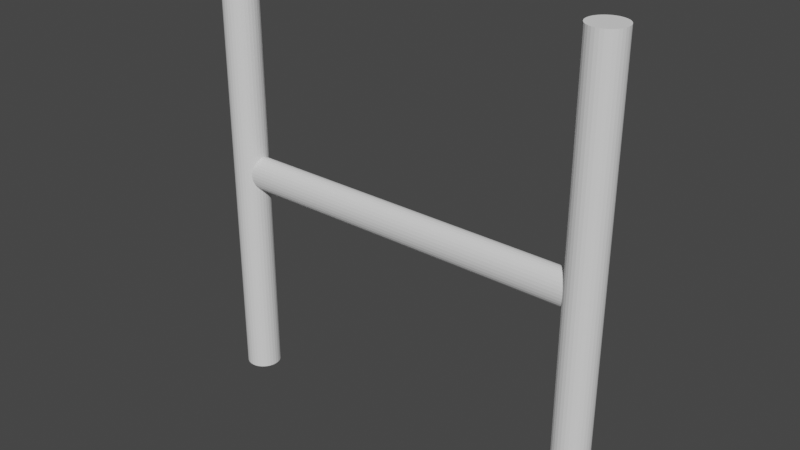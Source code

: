 # Source: ladder_basic.blend  (saved by Blender 3.4.6; exported with 4.5.12 LTS)
import bpy
from mathutils import Matrix  # noqa: F401  (used for matrix-valued properties, if any)

bpy.ops.wm.read_factory_settings(use_empty=True)
scene = bpy.context.scene
scene.name = 'Scene'

# ---- collections
col_collection = bpy.data.collections.new('Collection'); scene.collection.children.link(col_collection)

# ---- world
world_world = bpy.data.worlds.new('World'); scene.world = world_world
world_world.use_nodes = True; world_world.node_tree.nodes.clear()
_N = world_world.node_tree.nodes; _L = world_world.node_tree.links
n0 = _N.new('ShaderNodeOutputWorld'); n0.name = 'World Output'; n0.location = (300, 300)
n1 = _N.new('ShaderNodeBackground'); n1.name = 'Background'; n1.location = (10, 300)
n1.inputs[0].default_value = (0.05088, 0.05088, 0.05088, 1.0)
_L.new(n1.outputs[0], n0.inputs[0])
n0.is_active_output = True
world_world.color = (0.05088, 0.05088, 0.05088)
world_world.use_sun_shadow = False
world_world.sun_shadow_jitter_overblur = 0.0

# ---- meshes
me_cylinder_001 = bpy.data.meshes.new('Cylinder.001')
me_cylinder_001.from_pydata([(12.8, 1.423, 7.324), (12.8, 1.423, -7.181), (-12.8, 1.423, -7.181), (-12.8, 1.423, 7.324), (12.8, 1.395, 7.454), (12.8, 1.395, -7.052), (-12.8, 1.395, -7.052), (-12.8, 1.395, 7.454), (12.8, 1.314, 7.578), (12.8, 1.314, -6.927), (-12.8, 1.314, 7.578), (-12.8, 1.314, -6.927), (12.8, 1.183, 7.693), (12.8, 1.183, -6.812), (-12.8, 1.183, 7.693), (-12.8, 1.183, -6.812), (12.8, 1.006, 7.794), (12.8, 1.006, -6.712), (-12.8, 1.006, 7.794), (-12.8, 1.006, -6.712), (12.8, 0.7904, 7.876), (12.8, 0.7904, -6.629), (-12.8, 0.7904, 7.876), (-12.8, 0.7904, -6.629), (12.8, 0.5444, 7.938), (12.8, 0.5444, -6.567), (-12.8, 0.5444, 7.938), (-12.8, 0.5444, -6.567), (12.8, 0.2776, 7.976), (12.8, 0.2776, -6.53), (-12.8, 0.2776, 7.976), (-12.8, 0.2776, -6.53), (12.8, 0.0, 7.988), (12.8, 0.0, -6.517), (-12.8, 0.0, 7.988), (-12.8, 0.0, -6.517), (12.8, -0.2776, -6.53), (12.8, -0.2776, 7.976), (-12.8, -0.2776, 7.976), (-12.8, -0.2776, -6.53), (12.8, -0.5444, -6.567), (12.8, -0.5444, 7.938), (-12.8, -0.5444, -6.567), (-12.8, -0.5444, 7.938), (12.8, -0.7904, 7.876), (12.8, -0.7904, -6.629), (-12.8, -0.7904, -6.629), (-12.8, -0.7904, 7.876), (12.8, -1.006, 7.794), (12.8, -1.006, -6.712), (-12.8, -1.006, -6.712), (-12.8, -1.006, 7.794), (12.8, -1.183, 7.693), (12.8, -1.183, -6.812), (-12.8, -1.183, 7.693), (-12.8, -1.183, -6.812), (12.8, -1.314, 7.578), (12.8, -1.314, -6.927), (-12.8, -1.314, 7.578), (-12.8, -1.314, -6.927), (12.8, -1.395, 7.454), (12.8, -1.395, -7.052), (-12.8, -1.395, 7.454), (-12.8, -1.395, -7.052), (12.8, -1.423, 7.324), (12.8, -1.423, -7.181), (-12.8, -1.423, 7.324), (-12.8, -1.423, -7.181), (12.8, -1.395, -7.311), (12.8, -1.395, 7.194), (-12.8, -1.395, 7.194), (-12.8, -1.395, -7.311), (12.8, -1.314, -7.436), (12.8, -1.314, 7.07), (-12.8, -1.314, 7.07), (-12.8, -1.314, -7.436), (12.8, -1.183, -7.55), (12.8, -1.183, 6.955), (-12.8, -1.183, -7.55), (-12.8, -1.183, 6.955), (12.8, -1.006, -7.651), (12.8, -1.006, 6.854), (-12.8, -1.006, -7.651), (-12.8, -1.006, 6.854), (12.8, -0.7904, -7.734), (12.8, -0.7904, 6.772), (-12.8, -0.7904, -7.734), (-12.8, -0.7904, 6.772), (12.8, -0.5444, -7.795), (12.8, -0.5444, 6.71), (-12.8, -0.5444, 6.71), (-12.8, -0.5444, -7.795), (12.8, -0.2776, -7.833), (12.8, -0.2776, 6.672), (-12.8, -0.2776, -7.833), (-12.8, -0.2776, 6.672), (12.8, 0.0, 6.66), (12.8, 0.0, -7.846), (-12.8, 0.0, 6.66), (-12.8, 0.0, -7.846), (12.8, 0.2776, 6.672), (12.8, 0.2776, -7.833), (-12.8, 0.2776, 6.672), (-12.8, 0.2776, -7.833), (12.8, 0.5444, 6.71), (12.8, 0.5444, -7.795), (-12.8, 0.5444, 6.71), (-12.8, 0.5444, -7.795), (12.8, 0.7904, -7.734), (12.8, 0.7904, 6.772), (-12.8, 0.7904, 6.772), (-12.8, 0.7904, -7.734), (12.8, 1.006, -7.651), (12.8, 1.006, 6.854), (-12.8, 1.006, -7.651), (-12.8, 1.006, 6.854), (12.8, 1.183, -7.55), (12.8, 1.183, 6.955), (-12.8, 1.183, 6.955), (-12.8, 1.183, -7.55), (12.8, 1.314, -7.436), (12.8, 1.314, 7.07), (-12.8, 1.314, -7.436), (-12.8, 1.314, 7.07), (12.8, 1.395, -7.311), (12.8, 1.395, 7.194), (-12.8, 1.395, -7.311), (-12.8, 1.395, 7.194), (0.0, 1.0, 6.852), (0.1951, 0.9808, 6.845), (0.3827, 0.9239, 6.823), (0.5556, 0.8315, 6.787), (0.6056, 0.7904, 6.772), (0.7071, 0.7071, 6.751), (0.8315, 0.5556, 6.713), (0.8374, 0.5444, 6.71), (0.9239, 0.3827, 6.687), (0.9558, 0.2776, 6.672), (0.9808, 0.1951, 6.669), (1.0, 0.0, 6.66), (0.9808, -0.1951, 6.669), (0.9558, -0.2776, 6.672), (0.9239, -0.3827, 6.687), (0.8374, -0.5444, 6.71), (0.8315, -0.5556, 6.713), (0.7071, -0.7071, 6.751), (0.6056, -0.7904, 6.772), (0.5556, -0.8315, 6.787), (0.3827, -0.9239, 6.823), (0.1951, -0.9808, 6.845), (0.0, -1.0, 6.852), (-0.1951, -0.9808, 6.845), (-0.3827, -0.9239, 6.823), (-0.5556, -0.8315, 6.787), (-0.6056, -0.7904, 6.772), (-0.7071, -0.7071, 6.751), (-0.8315, -0.5556, 6.713), (-0.8374, -0.5444, 6.71), (-0.9239, -0.3827, 6.687), (-0.9558, -0.2776, 6.672), (-0.9808, -0.1951, 6.669), (-1.0, 0.0, 6.66), (-0.9808, 0.1951, 6.669), (-0.9558, 0.2776, 6.672), (-0.9239, 0.3827, 6.687), (-0.8374, 0.5444, 6.71), (-0.8315, 0.5556, 6.713), (-0.7071, 0.7071, 6.751), (-0.6056, 0.7904, 6.772), (-0.5556, 0.8315, 6.787), (-0.3827, 0.9239, 6.823), (-0.1951, 0.9808, 6.845), (0.0, 1.0, -6.709), (0.1951, 0.9808, -6.702), (0.3827, 0.9239, -6.68), (0.5556, 0.8315, -6.645), (0.7071, 0.7071, -6.608), (0.6056, 0.7904, -6.629), (0.8315, 0.5556, -6.57), (0.9239, 0.3827, -6.545), (0.8374, 0.5444, -6.567), (0.9558, 0.2776, -6.53), (0.9808, 0.1951, -6.526), (0.9558, 0.2776, -6.53), (1.0, 0.0, -6.517), (0.9808, -0.1951, -6.526), (0.9558, -0.2776, -6.53), (0.9239, -0.3827, -6.545), (0.8374, -0.5444, -6.567), (0.8315, -0.5556, -6.57), (0.7071, -0.7071, -6.608), (0.6056, -0.7904, -6.629), (0.5556, -0.8315, -6.645), (0.3827, -0.9239, -6.68), (0.1951, -0.9808, -6.702), (0.0, -1.0, -6.709), (-0.1951, -0.9808, -6.702), (-0.3827, -0.9239, -6.68), (-0.5556, -0.8315, -6.645), (-0.7071, -0.7071, -6.608), (-0.6056, -0.7904, -6.629), (-0.8315, -0.5556, -6.57), (-0.9239, -0.3827, -6.545), (-0.8374, -0.5444, -6.567), (-0.9558, -0.2776, -6.53), (-0.9808, -0.1951, -6.526), (-0.9558, -0.2776, -6.53), (-1.0, 0.0, -6.517), (-0.9808, 0.1951, -6.526), (-0.9558, 0.2776, -6.53), (-0.9239, 0.3827, -6.545), (-0.8374, 0.5444, -6.567), (-0.8315, 0.5556, -6.57), (-0.7071, 0.7071, -6.608), (-0.6056, 0.7904, -6.629), (-0.5556, 0.8315, -6.645), (-0.3827, 0.9239, -6.68), (-0.1951, 0.9808, -6.702)], [], [(172, 128, 129, 173), (173, 129, 130, 174), (130, 131, 175, 174), (175, 131, 132, 133, 176, 177), (176, 133, 134, 178), (178, 134, 135, 136, 179, 180), (179, 136, 137, 138, 182, 183, 181), (182, 138, 139, 184), (184, 139, 140, 185), (185, 140, 141, 142, 187, 186), (187, 142, 143, 144, 189, 188), (189, 144, 145, 190), (190, 145, 146, 147, 192, 191), (192, 147, 148, 193), (193, 148, 149, 194), (194, 149, 150, 195), (195, 150, 151, 196), (196, 151, 152, 197), (197, 152, 153, 198), (198, 153, 154, 155, 199, 200), (155, 156, 201, 199), (201, 156, 157, 158, 202, 203), (204, 202, 158, 159, 160, 205, 206), (160, 161, 207, 205), (161, 162, 208, 207), (162, 163, 164, 210, 209, 208), (164, 165, 166, 212, 211, 210), (166, 167, 213, 212), (167, 168, 169, 215, 214, 213), (169, 170, 216, 215), (216, 170, 171, 217), (217, 171, 128, 172), (0, 3, 7, 4), (4, 7, 10, 8), (8, 10, 14, 12), (12, 14, 18, 16), (16, 18, 22, 20), (20, 22, 26, 24), (24, 26, 30, 28), (28, 30, 34, 32), (32, 34, 38, 37), (37, 38, 43, 41), (41, 43, 47, 44), (44, 47, 51, 48), (48, 51, 54, 52), (52, 54, 58, 56), (56, 58, 62, 60), (60, 62, 66, 64), (64, 66, 70, 69), (69, 70, 74, 73), (73, 74, 79, 77), (77, 79, 83, 81), (147, 146, 85, 81, 83, 87, 154, 153, 152, 151, 150, 149, 148), (155, 154, 87, 90, 157, 156), (144, 143, 89, 85, 146, 145), (158, 157, 90, 95, 159), (142, 141, 93, 89, 143), (160, 159, 95, 98, 161), (140, 139, 96, 93, 141), (162, 161, 98, 102, 163), (138, 137, 100, 96, 139), (164, 163, 102, 106, 165), (136, 135, 104, 100, 137), (166, 165, 106, 110, 168, 167), (133, 132, 109, 104, 135, 134), (169, 168, 110, 115, 113, 109, 132, 131, 130, 129, 128, 171, 170), (113, 115, 118, 117), (117, 118, 123, 121), (10, 7, 3, 127, 123, 118, 115, 110, 106, 102, 98, 95, 90, 87, 83, 79, 74, 70, 66, 62, 58, 54, 51, 47, 43, 38, 34, 30, 26, 22, 18, 14), (121, 123, 127, 125), (125, 127, 3, 0), (125, 0, 4, 8, 12, 16, 20, 24, 28, 32, 37, 41, 44, 48, 52, 56, 60, 64, 69, 73, 77, 81, 85, 89, 93, 96, 100, 104, 109, 113, 117, 121), (1, 2, 6, 5), (5, 6, 11, 9), (9, 11, 15, 13), (13, 15, 19, 17), (21, 17, 19, 23, 214, 215, 216, 217, 172, 173, 174, 175, 177), (213, 214, 23, 27, 211, 212), (25, 21, 177, 176, 178, 180), (27, 31, 209, 210, 211), (29, 25, 180, 179, 181, 183), (208, 209, 31, 35, 207), (33, 29, 183, 182, 184), (35, 39, 206, 205, 207), (185, 186, 36, 33, 184), (39, 42, 203, 202, 204, 206), (188, 40, 36, 186, 187), (42, 46, 200, 199, 201, 203), (190, 191, 45, 40, 188, 189), (46, 50, 49, 45, 191, 192, 193, 194, 195, 196, 197, 198, 200), (49, 50, 55, 53), (53, 55, 59, 57), (57, 59, 63, 61), (61, 63, 67, 65), (65, 67, 71, 68), (68, 71, 75, 72), (72, 75, 78, 76), (76, 78, 82, 80), (80, 82, 86, 84), (84, 86, 91, 88), (88, 91, 94, 92), (92, 94, 99, 97), (97, 99, 103, 101), (101, 103, 107, 105), (105, 107, 111, 108), (108, 111, 114, 112), (112, 114, 119, 116), (116, 119, 122, 120), (67, 63, 59, 55, 50, 46, 42, 39, 35, 31, 27, 23, 19, 15, 11, 6, 2, 126, 122, 119, 114, 111, 107, 103, 99, 94, 91, 86, 82, 78, 75, 71), (120, 122, 126, 124), (124, 126, 2, 1), (124, 1, 5, 9, 13, 17, 21, 25, 29, 33, 36, 40, 45, 49, 53, 57, 61, 65, 68, 72, 76, 80, 84, 88, 92, 97, 101, 105, 108, 112, 116, 120)])
me_cylinder_001.polygons.foreach_set('material_index', [0, 0, 0, 0, 0, 0, 0, 0, 0, 0, 0, 0, 0, 0, 0, 0, 0, 0, 0, 0, 0, 0, 0, 0, 0, 0, 0, 0, 0, 0, 0, 0, 568, 568, 568, 568, 568, 568, 568, 568, 568, 568, 568, 568, 568, 568, 568, 568, 568, 568, 568, 568, 568, 568, 568, 568, 568, 568, 568, 568, 568, 568, 568, 568, 568, 568, 568, 568, 568, 568, 568, 568, 568, 568, 568, 568, 568, 568, 568, 568, 568, 568, 568, 568, 568, 568, 568, 568, 568, 568, 568, 568, 568, 568, 568, 568, 568, 568, 568, 568, 568, 568, 568, 568, 568, 568, 568, 568, 568, 568, 568, 568])
_uv = me_cylinder_001.uv_layers.new(name='UVMap')
_uv.uv.foreach_set('vector', [1.0, 0.5191, 1.0, 0.9858, 0.9688, 0.9855, 0.9688, 0.5194, 0.9688, 0.5194, 0.9688, 0.9855, 0.9375, 0.9848, 0.9375, 0.5201, 0.9375, 0.9848, 0.9062, 0.9836, 0.9062, 0.5213, 0.9375, 0.5201, 0.9062, 0.5213, 0.9062, 0.9836, 0.8959, 0.983, 0.875, 0.9823, 0.875, 0.5226, 0.8959, 0.5219, 0.875, 0.5226, 0.875, 0.9823, 0.8438, 0.981, 0.8438, 0.5239, 0.8438, 0.5239, 0.8438, 0.981, 0.8417, 0.9809, 0.8125, 0.9801, 0.8125, 0.5248, 0.8417, 0.524, 0.8125, 0.5248, 0.8125, 0.9801, 0.795, 0.9796, 0.7812, 0.9795, 0.7812, 0.5254, 0.795, 0.5253, 0.795, 0.5253, 0.7812, 0.5254, 0.7812, 0.9795, 0.75, 0.9792, 0.75, 0.5257, 0.75, 0.5257, 0.75, 0.9792, 0.7188, 0.9795, 0.7188, 0.5254, 0.7188, 0.5254, 0.7188, 0.9795, 0.705, 0.9796, 0.6875, 0.9801, 0.6875, 0.5248, 0.705, 0.5253, 0.6875, 0.5248, 0.6875, 0.9801, 0.6583, 0.9809, 0.6562, 0.981, 0.6562, 0.5239, 0.6583, 0.524, 0.6562, 0.5239, 0.6562, 0.981, 0.625, 0.9823, 0.625, 0.5226, 0.625, 0.5226, 0.625, 0.9823, 0.6041, 0.983, 0.5938, 0.9836, 0.5938, 0.5213, 0.6041, 0.5219, 0.5938, 0.5213, 0.5938, 0.9836, 0.5625, 0.9848, 0.5625, 0.5201, 0.5625, 0.5201, 0.5625, 0.9848, 0.5312, 0.9855, 0.5312, 0.5194, 0.5312, 0.5194, 0.5312, 0.9855, 0.5, 0.9858, 0.5, 0.5191, 0.5, 0.5191, 0.5, 0.9858, 0.4688, 0.9855, 0.4688, 0.5194, 0.4688, 0.5194, 0.4688, 0.9855, 0.4375, 0.9848, 0.4375, 0.5201, 0.4375, 0.5201, 0.4375, 0.9848, 0.4062, 0.9836, 0.4062, 0.5213, 0.4062, 0.5213, 0.4062, 0.9836, 0.3959, 0.983, 0.375, 0.9823, 0.375, 0.5226, 0.3959, 0.5219, 0.375, 0.9823, 0.3438, 0.981, 0.3438, 0.5239, 0.375, 0.5226, 0.3438, 0.5239, 0.3438, 0.981, 0.3417, 0.9809, 0.3125, 0.9801, 0.3125, 0.5248, 0.3417, 0.524, 0.295, 0.5253, 0.3125, 0.5248, 0.3125, 0.9801, 0.295, 0.9796, 0.2812, 0.9795, 0.2812, 0.5254, 0.295, 0.5253, 0.2812, 0.9795, 0.25, 0.9792, 0.25, 0.5257, 0.2812, 0.5254, 0.25, 0.9792, 0.2188, 0.9795, 0.2188, 0.5254, 0.25, 0.5257, 0.2188, 0.9795, 0.205, 0.9796, 0.1875, 0.9801, 0.1875, 0.5248, 0.205, 0.5253, 0.2188, 0.5254, 0.1875, 0.9801, 0.1583, 0.9809, 0.1562, 0.981, 0.1562, 0.5239, 0.1583, 0.524, 0.1875, 0.5248, 0.1562, 0.981, 0.125, 0.9823, 0.125, 0.5226, 0.1562, 0.5239, 0.125, 0.9823, 0.1041, 0.983, 0.09375, 0.9836, 0.09375, 0.5213, 0.1041, 0.5219, 0.125, 0.5226, 0.09375, 0.9836, 0.0625, 0.9848, 0.0625, 0.5201, 0.09375, 0.5213, 0.0625, 0.5201, 0.0625, 0.9848, 0.03125, 0.9855, 0.03125, 0.5194, 0.03125, 0.5194, 0.03125, 0.9855, 0.0, 0.9858, 0.0, 0.5191, 1.0, 0.5, 1.0, 1.0, 0.9688, 1.0, 0.9688, 0.5, 0.9688, 0.5, 0.9688, 1.0, 0.9375, 1.0, 0.9375, 0.5, 0.9375, 0.5, 0.9375, 1.0, 0.9062, 1.0, 0.9062, 0.5, 0.9062, 0.5, 0.9062, 1.0, 0.875, 1.0, 0.875, 0.5, 0.875, 0.5, 0.875, 1.0, 0.8438, 1.0, 0.8438, 0.5, 0.8438, 0.5, 0.8438, 1.0, 0.8125, 1.0, 0.8125, 0.5, 0.8125, 0.5, 0.8125, 1.0, 0.7812, 1.0, 0.7812, 0.5, 0.7812, 0.5, 0.7812, 1.0, 0.75, 1.0, 0.75, 0.5, 0.75, 0.5, 0.75, 1.0, 0.7188, 1.0, 0.7188, 0.5, 0.7188, 0.5, 0.7188, 1.0, 0.6875, 1.0, 0.6875, 0.5, 0.6875, 0.5, 0.6875, 1.0, 0.6562, 1.0, 0.6562, 0.5, 0.6562, 0.5, 0.6562, 1.0, 0.625, 1.0, 0.625, 0.5, 0.625, 0.5, 0.625, 1.0, 0.5938, 1.0, 0.5938, 0.5, 0.5938, 0.5, 0.5938, 1.0, 0.5625, 1.0, 0.5625, 0.5, 0.5625, 0.5, 0.5625, 1.0, 0.5312, 1.0, 0.5312, 0.5, 0.5312, 0.5, 0.5312, 1.0, 0.5, 1.0, 0.5, 0.5, 0.5, 0.5, 0.5, 1.0, 0.4688, 1.0, 0.4688, 0.5, 0.4688, 0.5, 0.4688, 1.0, 0.4375, 1.0, 0.4375, 0.5, 0.4375, 0.5, 0.4375, 1.0, 0.4062, 1.0, 0.4062, 0.5, 0.4062, 0.5, 0.4062, 1.0, 0.375, 1.0, 0.375, 0.5, 0.3497, 0.7391, 0.3438, 0.7382, 0.3438, 0.5, 0.375, 0.5, 0.375, 1.0, 0.3438, 1.0, 0.3438, 0.7618, 0.3497, 0.7609, 0.3631, 0.7575, 0.3713, 0.7538, 0.3741, 0.75, 0.3713, 0.7462, 0.3631, 0.7425, 0.3332, 0.7638, 0.3438, 0.7618, 0.3438, 1.0, 0.3125, 1.0, 0.3125, 0.7664, 0.3139, 0.7662, 0.3139, 0.7338, 0.3125, 0.7336, 0.3125, 0.5, 0.3438, 0.5, 0.3438, 0.7382, 0.3332, 0.7362, 0.2936, 0.768, 0.3125, 0.7664, 0.3125, 1.0, 0.2812, 1.0, 0.2812, 0.7687, 0.2936, 0.732, 0.2812, 0.7313, 0.2812, 0.5, 0.3125, 0.5, 0.3125, 0.7336, 0.272, 0.7692, 0.2812, 0.7687, 0.2812, 1.0, 0.25, 1.0, 0.25, 0.7695, 0.272, 0.7308, 0.25, 0.7305, 0.25, 0.5, 0.2812, 0.5, 0.2812, 0.7313, 0.228, 0.7692, 0.25, 0.7695, 0.25, 1.0, 0.2188, 1.0, 0.2188, 0.7687, 0.228, 0.7308, 0.2188, 0.7313, 0.2188, 0.5, 0.25, 0.5, 0.25, 0.7305, 0.2064, 0.768, 0.2188, 0.7687, 0.2188, 1.0, 0.1875, 1.0, 0.1875, 0.7664, 0.2064, 0.732, 0.1875, 0.7336, 0.1875, 0.5, 0.2188, 0.5, 0.2188, 0.7313, 0.1861, 0.7662, 0.1875, 0.7664, 0.1875, 1.0, 0.1562, 1.0, 0.1562, 0.7618, 0.1668, 0.7638, 0.1668, 0.7362, 0.1562, 0.7382, 0.1562, 0.5, 0.1875, 0.5, 0.1875, 0.7336, 0.1861, 0.7338, 0.1503, 0.7609, 0.1562, 0.7618, 0.1562, 1.0, 0.125, 1.0, 0.125, 0.5, 0.1562, 0.5, 0.1562, 0.7382, 0.1503, 0.7391, 0.1369, 0.7425, 0.1287, 0.7462, 0.1259, 0.75, 0.1287, 0.7538, 0.1369, 0.7575, 0.125, 0.5, 0.125, 1.0, 0.09375, 1.0, 0.09375, 0.5, 0.09375, 0.5, 0.09375, 1.0, 0.0625, 1.0, 0.0625, 0.5, 0.3418, 0.4717, 0.2968, 0.4854, 0.25, 0.49, 0.2968, 0.4854, 0.3418, 0.4717, 0.1167, 0.4496, 0.08029, 0.4197, 0.05045, 0.3833, 0.02827, 0.3418, 0.01461, 0.2968, 0.01, 0.25, 0.01461, 0.2032, 0.02827, 0.1582, 0.05045, 0.1167, 0.08029, 0.08029, 0.1167, 0.05045, 0.1582, 0.02827, 0.2032, 0.01461, 0.25, 0.01, 0.2032, 0.01461, 0.1582, 0.02827, 0.1167, 0.05045, 0.08029, 0.08029, 0.05045, 0.1167, 0.02827, 0.1582, 0.01461, 0.2032, 0.01, 0.25, 0.01461, 0.2968, 0.02827, 0.3418, 0.05045, 0.3833, 0.08029, 0.4197, 0.1167, 0.4496, 0.0625, 0.5, 0.0625, 1.0, 0.03125, 1.0, 0.03125, 0.5, 0.03125, 0.5, 0.03125, 1.0, 0.0, 1.0, 0.0, 0.5, 0.7032, 0.4854, 0.75, 0.49, 0.7032, 0.4854, 0.8418, 0.4717, 0.8833, 0.4496, 0.9197, 0.4197, 0.9496, 0.3833, 0.9717, 0.3418, 0.9854, 0.2968, 0.99, 0.25, 0.9854, 0.2032, 0.9717, 0.1582, 0.9496, 0.1167, 0.9197, 0.08029, 0.8833, 0.05045, 0.8418, 0.02827, 0.7968, 0.01461, 0.75, 0.01, 0.7968, 0.01461, 0.8418, 0.02827, 0.8833, 0.05045, 0.9197, 0.08029, 0.9496, 0.1167, 0.9717, 0.1582, 0.9854, 0.2032, 0.99, 0.25, 0.9854, 0.2968, 0.9717, 0.3418, 0.9496, 0.3833, 0.9197, 0.4197, 0.8833, 0.4496, 0.8418, 0.4717, 1.0, 0.5, 1.0, 1.0, 0.9688, 1.0, 0.9688, 0.5, 0.9688, 0.5, 0.9688, 1.0, 0.9375, 1.0, 0.9375, 0.5, 0.9375, 0.5, 0.9375, 1.0, 0.9062, 1.0, 0.9062, 0.5, 0.9062, 0.5, 0.9062, 1.0, 0.875, 1.0, 0.875, 0.5, 0.8438, 0.5, 0.875, 0.5, 0.875, 1.0, 0.8438, 1.0, 0.8438, 0.7618, 0.8497, 0.7609, 0.8631, 0.7575, 0.8713, 0.7538, 0.8741, 0.75, 0.8713, 0.7462, 0.8631, 0.7425, 0.8497, 0.7391, 0.8438, 0.7382, 0.8332, 0.7638, 0.8438, 0.7618, 0.8438, 1.0, 0.8125, 1.0, 0.8125, 0.7664, 0.8139, 0.7662, 0.8125, 0.5, 0.8438, 0.5, 0.8438, 0.7382, 0.8332, 0.7362, 0.8139, 0.7338, 0.8125, 0.7336, 0.8125, 1.0, 0.7812, 1.0, 0.7812, 0.7687, 0.7936, 0.768, 0.8125, 0.7664, 0.7812, 0.5, 0.8125, 0.5, 0.8125, 0.7336, 0.7936, 0.732, 0.7812, 0.7313, 0.7812, 0.7313, 0.772, 0.7692, 0.7812, 0.7687, 0.7812, 1.0, 0.75, 1.0, 0.75, 0.7695, 0.75, 0.5, 0.7812, 0.5, 0.7812, 0.7313, 0.772, 0.7308, 0.75, 0.7305, 0.75, 1.0, 0.7188, 1.0, 0.7188, 0.7687, 0.728, 0.7692, 0.75, 0.7695, 0.728, 0.7308, 0.7188, 0.7313, 0.7188, 0.5, 0.75, 0.5, 0.75, 0.7305, 0.7188, 1.0, 0.6875, 1.0, 0.6875, 0.7664, 0.7064, 0.768, 0.7188, 0.7687, 0.7188, 0.7687, 0.6875, 0.7336, 0.6875, 0.5, 0.7188, 0.5, 0.7188, 0.7313, 0.7064, 0.732, 0.6875, 1.0, 0.6562, 1.0, 0.6562, 0.7618, 0.6668, 0.7638, 0.6861, 0.7662, 0.6875, 0.7664, 0.6668, 0.7362, 0.6562, 0.7382, 0.6562, 0.5, 0.6875, 0.5, 0.6875, 0.7336, 0.6861, 0.7338, 0.6562, 1.0, 0.625, 1.0, 0.625, 0.5, 0.6562, 0.5, 0.6562, 0.7382, 0.6503, 0.7391, 0.6369, 0.7425, 0.6287, 0.7462, 0.6259, 0.75, 0.6287, 0.7538, 0.6369, 0.7575, 0.6503, 0.7609, 0.6562, 0.7618, 0.625, 0.5, 0.625, 1.0, 0.5938, 1.0, 0.5938, 0.5, 0.5938, 0.5, 0.5938, 1.0, 0.5625, 1.0, 0.5625, 0.5, 0.5625, 0.5, 0.5625, 1.0, 0.5312, 1.0, 0.5312, 0.5, 0.5312, 0.5, 0.5312, 1.0, 0.5, 1.0, 0.5, 0.5, 0.5, 0.5, 0.5, 1.0, 0.4688, 1.0, 0.4688, 0.5, 0.4688, 0.5, 0.4688, 1.0, 0.4375, 1.0, 0.4375, 0.5, 0.4375, 0.5, 0.4375, 1.0, 0.4062, 1.0, 0.4062, 0.5, 0.4062, 0.5, 0.4062, 1.0, 0.375, 1.0, 0.375, 0.5, 0.375, 0.5, 0.375, 1.0, 0.3438, 1.0, 0.3438, 0.5, 0.3438, 0.5, 0.3438, 1.0, 0.3125, 1.0, 0.3125, 0.5, 0.3125, 0.5, 0.3125, 1.0, 0.2812, 1.0, 0.2812, 0.5, 0.2812, 0.5, 0.2812, 1.0, 0.25, 1.0, 0.25, 0.5, 0.25, 0.5, 0.25, 1.0, 0.2188, 1.0, 0.2188, 0.5, 0.2188, 0.5, 0.2188, 1.0, 0.1875, 1.0, 0.1875, 0.5, 0.1875, 0.5, 0.1875, 1.0, 0.1562, 1.0, 0.1562, 0.5, 0.1562, 0.5, 0.1562, 1.0, 0.125, 1.0, 0.125, 0.5, 0.125, 0.5, 0.125, 1.0, 0.09375, 1.0, 0.09375, 0.5, 0.09375, 0.5, 0.09375, 1.0, 0.0625, 1.0, 0.0625, 0.5, 0.25, 0.01, 0.2032, 0.01461, 0.1582, 0.02827, 0.1167, 0.05045, 0.08029, 0.08029, 0.05045, 0.1167, 0.02827, 0.1582, 0.01461, 0.2032, 0.01, 0.25, 0.01461, 0.2968, 0.02827, 0.3418, 0.05045, 0.3833, 0.08029, 0.4197, 0.1167, 0.4496, 0.3418, 0.4717, 0.2968, 0.4854, 0.25, 0.49, 0.2968, 0.4854, 0.3418, 0.4717, 0.1167, 0.4496, 0.08029, 0.4197, 0.05045, 0.3833, 0.02827, 0.3418, 0.01461, 0.2968, 0.01, 0.25, 0.01461, 0.2032, 0.02827, 0.1582, 0.05045, 0.1167, 0.08029, 0.08029, 0.1167, 0.05045, 0.1582, 0.02827, 0.2032, 0.01461, 0.0625, 0.5, 0.0625, 1.0, 0.03125, 1.0, 0.03125, 0.5, 0.03125, 0.5, 0.03125, 1.0, 0.0, 1.0, 0.0, 0.5, 0.7032, 0.4854, 0.75, 0.49, 0.7032, 0.4854, 0.8418, 0.4717, 0.8833, 0.4496, 0.9197, 0.4197, 0.9496, 0.3833, 0.9717, 0.3418, 0.9854, 0.2968, 0.99, 0.25, 0.9854, 0.2032, 0.9717, 0.1582, 0.9496, 0.1167, 0.9197, 0.08029, 0.8833, 0.05045, 0.8418, 0.02827, 0.7968, 0.01461, 0.75, 0.01, 0.7968, 0.01461, 0.8418, 0.02827, 0.8833, 0.05045, 0.9197, 0.08029, 0.9496, 0.1167, 0.9717, 0.1582, 0.9854, 0.2032, 0.99, 0.25, 0.9854, 0.2968, 0.9717, 0.3418, 0.9496, 0.3833, 0.9197, 0.4197, 0.8833, 0.4496, 0.8418, 0.4717])
me_cylinder_001.update()

# ---- objects
ob_cylinder_001 = bpy.data.objects.new('Cylinder.001', me_cylinder_001)

# ---- transforms, parenting, visibility, modifiers, constraints
ob_cylinder_001.location = (0.0, 0.0, 0.0)
ob_cylinder_001.rotation_euler = (0.0, 1.571, 0.0)
ob_cylinder_001.scale = (0.3206, 0.2254, 0.4826)

# ---- collection membership
col_collection.objects.link(ob_cylinder_001)

# ---- scene / render settings (as saved in the file)
scene.frame_start = 1; scene.frame_end = 250; scene.frame_set(1)
scene.render.engine = 'BLENDER_EEVEE_NEXT'
scene.cycles.sampling_pattern = 'TABULATED_SOBOL'
scene.cycles.use_light_tree = False
scene.view_settings.view_transform = 'Filmic'
bpy.context.view_layer.update()

# ---- added for rendering (the .blend has no active camera and no usable light): camera, sun
cam_auto = bpy.data.cameras.new('AutoCamera')
cam_auto.lens = 50.0
cam_auto.sensor_width = 36.0
cam_auto.clip_end = 1000.0
ob_auto_camera = bpy.data.objects.new('AutoCamera', cam_auto)
scene.collection.objects.link(ob_auto_camera)
ob_auto_camera.location = (10.4258, -12.4697, 8.31313)
ob_auto_camera.rotation_euler = (1.09748, -7.21219e-08, 0.694738)
scene.camera = ob_auto_camera
light_auto_sun = bpy.data.lights.new('AutoSun', 'SUN')
light_auto_sun.energy = 3.0
light_auto_sun.angle = 0.0523599
ob_auto_sun = bpy.data.objects.new('AutoSun', light_auto_sun)
scene.collection.objects.link(ob_auto_sun)
ob_auto_sun.rotation_euler = (0.872665, 0.174533, 0.523599)
bpy.context.view_layer.update()
